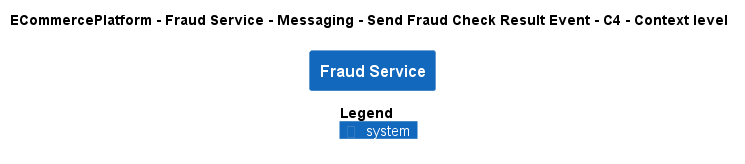

The diagram above was rendered by PlantUML. Its source (embedded in the PNG):
@startuml
!pragma layout smetana
!include ..\..\..\..\..\..\..\.c4s\C4_Context.puml

AddElementTag("c4interflow:lifecycle:new", $bgColor=green, $fontColor=#ffffff, $borderColor=green, $shadowing="False")
AddElementTag("c4interflow:lifecycle:changed", $bgColor=orange, $fontColor=#ffffff, $borderColor=orange, $shadowing="False")
AddElementTag("c4interflow:lifecycle:removed", $bgColor=red, $fontColor=#ffffff, $borderColor=red, $shadowing="False")

AddRelTag("c4interflow:lifecycle:new", $textColor=green, $lineColor=green)
AddRelTag("c4interflow:lifecycle:changed", $textColor=orange, $lineColor=orange)
AddRelTag("c4interflow:lifecycle:removed", $textColor=red, $lineColor=red)

SHOW_PERSON_PORTRAIT()
LAYOUT_TOP_DOWN()

skinparam linetype polyline

title ECommercePlatform - Fraud Service - Messaging - Send Fraud Check Result Event - C4 - Context level

System(ECommercePlatform.SoftwareSystems.FraudService, "Fraud Service", "")



SHOW_LEGEND()
@enduml